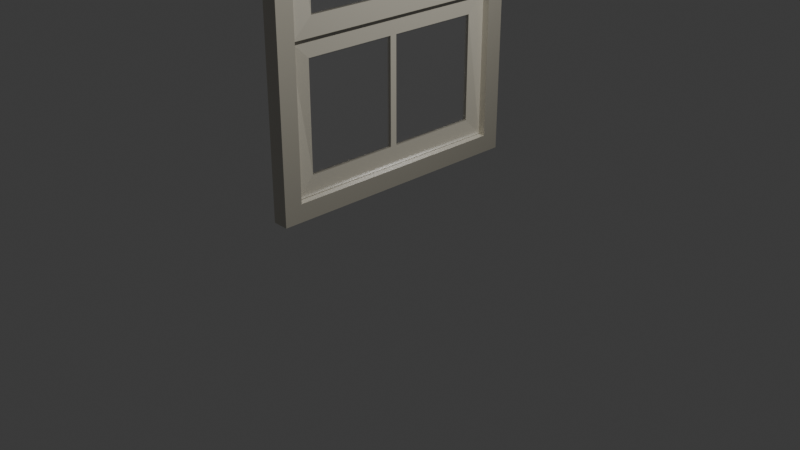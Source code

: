 # Source: window.blend  (saved by Blender 4.2.66; exported with 4.5.12 LTS)
import bpy
from mathutils import Matrix  # noqa: F401  (used for matrix-valued properties, if any)

bpy.ops.wm.read_factory_settings(use_empty=True)
scene = bpy.context.scene
scene.name = 'Scene'

# ---- collections
col_collection = bpy.data.collections.new('Collection'); scene.collection.children.link(col_collection)

# ---- images (referenced by path relative to the original .blend; pixels are not part of the script)
import os
ASSET_DIR = os.environ.get("B2B_ASSET_DIR", "")  # directory of the original .blend (textures are referenced by path, not embedded)
HERE = os.path.dirname(os.path.abspath(__file__))  # packed textures are extracted next to this script under _unpacked/

def load_image(name, relpath, width, height, colorspace="sRGB"):
    """Load a texture the original file referenced (path relative to the .blend, or extracted next to this script)."""
    p = next((c for c in (os.path.join(HERE, relpath), os.path.join(ASSET_DIR, relpath)) if relpath and os.path.exists(c)), "")
    if p:
        img = bpy.data.images.load(p, check_existing=True)
        img.name = name
    else:  # same state as the original file: an image datablock whose file is absent (Cycles renders it pink)
        img = bpy.data.images.new(name, width, height)
        img.source = "FILE"
        img.filepath = "//" + (relpath or name)
    img.colorspace_settings.name = colorspace
    return img
img_wood061_2k_jpg_displacement_jpg = load_image('Wood061_2K-JPG_Displacement.jpg', 'Wood061_2K-JPG_Displacement.jpg', 1024, 1024, 'sRGB')
img_wood061_2k_jpg_normaldx_jpg = load_image('Wood061_2K-JPG_NormalDX.jpg', 'Wood061_2K-JPG_NormalDX.jpg', 1024, 1024, 'Non-Color')
img_wood061_2k_jpg_roughness_jpg = load_image('Wood061_2K-JPG_Roughness.jpg', 'Wood061_2K-JPG_Roughness.jpg', 1024, 1024, 'Non-Color')

# ---- materials (node trees are filled in below, after node groups)
mat_material = bpy.data.materials.new('Material')
mat_material_001 = bpy.data.materials.new('Material.001')

# ---- material node trees
mat_material.use_nodes = True; mat_material.node_tree.nodes.clear()
_N = mat_material.node_tree.nodes; _L = mat_material.node_tree.links
n0 = _N.new('ShaderNodeBsdfPrincipled'); n0.name = 'Principled BSDF'; n0.location = (200, 275)
n0.inputs[0].default_value = (0.5867, 0.5504, 0.45, 1.0)
n0.inputs[3].default_value = 3.1
n1 = _N.new('ShaderNodeOutputMaterial'); n1.name = 'Material Output'; n1.location = (660, 275)
n2 = _N.new('ShaderNodeTexImage'); n2.name = 'Image Texture.003'; n2.location = (200, -96)
n2.image = img_wood061_2k_jpg_displacement_jpg
n3 = _N.new('ShaderNodeDisplacement'); n3.name = 'Displacement'; n3.location = (480, 55)
n3.inputs[1].default_value = 0.6
n3.inputs[2].default_value = 0.6
n4 = _N.new('ShaderNodeTexImage'); n4.name = 'Image Texture'; n4.location = (-315, 9)
n4.image = img_wood061_2k_jpg_normaldx_jpg
n5 = _N.new('ShaderNodeNormalMap'); n5.name = 'Normal Map'; n5.location = (4, 112)
n5.inputs[0].default_value = 0.2
n6 = _N.new('ShaderNodeTexImage'); n6.name = 'Image Texture.001'; n6.location = (-324, 308)
n6.image = img_wood061_2k_jpg_roughness_jpg
_L.new(n0.outputs[0], n1.inputs[0])
_L.new(n3.outputs[0], n1.inputs[2])
_L.new(n2.outputs[0], n3.inputs[3])
_L.new(n4.outputs[0], n5.inputs[1])
_L.new(n6.outputs[0], n0.inputs[2])
_L.new(n5.outputs[0], n0.inputs[5])
n1.is_active_output = True
mat_material_001.use_nodes = True; mat_material_001.node_tree.nodes.clear()
_N = mat_material_001.node_tree.nodes; _L = mat_material_001.node_tree.links
n0 = _N.new('ShaderNodeOutputMaterial'); n0.name = 'Material Output'; n0.location = (300, 300)
n1 = _N.new('ShaderNodeBsdfGlass'); n1.name = 'Glass BSDF'; n1.location = (10, 300)
n1.inputs[1].default_value = 0.5
_L.new(n1.outputs[0], n0.inputs[0])
n0.is_active_output = True

# ---- world
world_world = bpy.data.worlds.new('World'); scene.world = world_world
world_world.use_nodes = True; world_world.node_tree.nodes.clear()
_N = world_world.node_tree.nodes; _L = world_world.node_tree.links
n0 = _N.new('ShaderNodeOutputWorld'); n0.name = 'World Output'; n0.location = (300, 300)
n1 = _N.new('ShaderNodeBackground'); n1.name = 'Background'; n1.location = (10, 300)
n1.inputs[0].default_value = (0.05088, 0.05088, 0.05088, 1.0)
_L.new(n1.outputs[0], n0.inputs[0])
n0.is_active_output = True
world_world.color = (0.05088, 0.05088, 0.05088)
world_world.sun_shadow_jitter_overblur = 0.0

# ---- cameras
cam_camera = bpy.data.cameras.new('Camera')
cam_camera.clip_end = 100.0
cam_camera.ortho_scale = 7.314

# ---- lights
light_light = bpy.data.lights.new('Light', 'POINT')
light_light.energy = 1000.0
light_light.shadow_soft_size = 0.1

# ---- meshes
me_plane = bpy.data.meshes.new('Plane')
me_plane.from_pydata([(-1.425, -1.425, 0.0), (1.425, -1.425, 0.0), (-1.425, 1.425, 0.0), (1.425, 1.425, 0.0), (-1.234, 1.27, 1.566e-09), (-1.234, -1.27, 1.566e-09), (1.234, -1.27, -1.566e-09), (1.234, 1.27, -1.566e-09), (-1.425, -1.425, -0.1), (1.425, -1.425, -0.1), (-1.425, 1.425, -0.1), (1.425, 1.425, -0.1), (-1.234, 1.27, -0.1), (-1.234, -1.27, -0.1), (1.234, -1.27, -0.1), (1.234, 1.27, -0.1), (-1.234, 0.0, 1.566e-09), (-1.425, 0.0, 0.0), (-1.234, 0.0, -0.1), (-1.425, 0.0, -0.1)], [], [(14, 15, 7, 6), (16, 4, 2, 17), (6, 5, 0, 1), (7, 6, 1, 3), (4, 7, 3, 2), (13, 14, 6, 5), (18, 12, 10, 19), (14, 13, 8, 9), (15, 14, 9, 11), (12, 15, 11, 10), (15, 12, 4, 7), (18, 13, 5, 16), (8, 9, 1, 0), (9, 11, 3, 1), (11, 10, 2, 3), (19, 8, 0, 17), (10, 19, 17, 2), (12, 18, 16, 4), (13, 18, 19, 8), (5, 16, 17, 0)])
_uv = me_plane.uv_layers.new(name='UVMap')
_uv.uv.foreach_set('vector', [0.9456, 0.05444, 0.9456, 0.9456, 0.9456, 0.9456, 0.9456, 0.05444, 0.05444, 0.5, 0.05444, 0.9456, 0.0, 1.0, 0.0, 0.5, 0.9456, 0.05444, 0.05444, 0.05444, 0.0, 0.0, 1.0, 0.0, 0.9456, 0.9456, 0.9456, 0.05444, 1.0, 0.0, 1.0, 1.0, 0.05444, 0.9456, 0.9456, 0.9456, 1.0, 1.0, 0.0, 1.0, 0.05444, 0.05444, 0.9456, 0.05444, 0.9456, 0.05444, 0.05444, 0.05444, 0.05444, 0.5, 0.05444, 0.9456, 0.0, 1.0, 0.0, 0.5, 0.9456, 0.05444, 0.05444, 0.05444, 0.0, 0.0, 1.0, 0.0, 0.9456, 0.9456, 0.9456, 0.05444, 1.0, 0.0, 1.0, 1.0, 0.05444, 0.9456, 0.9456, 0.9456, 1.0, 1.0, 0.0, 1.0, 0.9456, 0.9456, 0.05444, 0.9456, 0.05444, 0.9456, 0.9456, 0.9456, 0.05444, 0.5, 0.05444, 0.05444, 0.05444, 0.05444, 0.05444, 0.5, 0.0, 0.0, 1.0, 0.0, 1.0, 0.0, 0.0, 0.0, 1.0, 0.0, 1.0, 1.0, 1.0, 1.0, 1.0, 0.0, 1.0, 1.0, 0.0, 1.0, 0.0, 1.0, 1.0, 1.0, 0.0, 0.5, 0.0, 0.0, 0.0, 0.0, 0.0, 0.5, 0.0, 1.0, 0.0, 0.5, 0.0, 0.5, 0.0, 1.0, 0.05444, 0.9456, 0.05444, 0.5, 0.05444, 0.5, 0.05444, 0.9456, 0.05444, 0.05444, 0.05444, 0.5, 0.0, 0.5, 0.0, 0.0, 0.05444, 0.05444, 0.05444, 0.5, 0.0, 0.5, 0.0, 0.0])
me_plane.materials.append(mat_material)
me_plane.update()
me_plane_002 = bpy.data.meshes.new('Plane.002')
me_plane_002.from_pydata([(-1.425, -0.4155, -2.132e-14), (1.425, -0.4155, -2.132e-14), (-1.425, 0.594, 4.357e-08), (1.425, 0.594, 4.357e-08), (-1.184, -0.2821, 2.168e-08), (1.184, -0.2821, 2.168e-08), (1.184, 0.4606, 2.189e-08), (-1.184, 0.4606, 2.189e-08), (0.04146, -0.2821, 2.168e-08), (0.04146, 0.4606, 2.189e-08), (0.05197, -0.4155, -2.132e-14), (0.05197, 0.594, 4.357e-08), (-0.04334, 0.4606, 2.189e-08), (-0.05009, 0.594, 4.357e-08), (-0.04334, -0.2821, 2.168e-08), (-0.05009, -0.4155, -2.132e-14), (-1.184, 0.4606, -0.07891), (-1.184, -0.2821, -0.07891), (0.04146, -0.2821, -0.07891), (1.184, -0.2821, -0.07891), (1.184, 0.4606, -0.07891), (-0.04334, 0.4606, -0.07891), (0.05197, -0.4155, -0.07891), (1.425, -0.4155, -0.07891), (-1.425, -0.4155, -0.07891), (1.425, 0.594, -0.07891), (-0.05009, 0.594, -0.07891), (-1.425, 0.594, -0.07891), (-0.04334, -0.2821, -0.07891), (0.04146, 0.4606, -0.07891), (-0.05009, -0.4155, -0.07891), (0.05197, 0.594, -0.07891)], [], [(10, 8, 5, 1), (1, 5, 6, 3), (13, 12, 7, 2), (2, 7, 4, 0), (3, 6, 9, 11), (15, 14, 8, 10), (14, 12, 9, 8), (0, 4, 14, 15), (11, 9, 12, 13), (22, 23, 19, 18), (23, 25, 20, 19), (26, 27, 16, 21), (27, 24, 17, 16), (25, 31, 29, 20), (30, 22, 18, 28), (28, 18, 29, 21), (24, 30, 28, 17), (31, 26, 21, 29), (12, 14, 28, 21), (5, 8, 18, 19), (13, 2, 27, 26), (6, 5, 19, 20), (7, 12, 21, 16), (8, 9, 29, 18), (2, 0, 24, 27), (10, 1, 23, 22), (11, 13, 26, 31), (9, 6, 20, 29), (14, 4, 17, 28), (15, 10, 22, 30), (1, 3, 25, 23), (0, 15, 30, 24), (4, 7, 16, 17), (3, 11, 31, 25)])
_uv = me_plane_002.uv_layers.new(name='UVMap')
_uv.uv.foreach_set('vector', [0.5218, 0.0, 0.5181, 0.2387, 0.9154, 0.2387, 1.0, 0.0, 1.0, 0.0, 0.9154, 0.2387, 0.9154, 0.7613, 1.0, 1.0, 0.486, 1.0, 0.4884, 0.7613, 0.08455, 0.7613, 0.0, 1.0, 0.0, 1.0, 0.08455, 0.7613, 0.08455, 0.2387, 0.0, 0.0, 1.0, 1.0, 0.9154, 0.7613, 0.5181, 0.7613, 0.5218, 1.0, 0.486, 0.0, 0.4884, 0.2387, 0.5181, 0.2387, 0.5218, 0.0, 0.4884, 0.2387, 0.4884, 0.7613, 0.5181, 0.7613, 0.5181, 0.2387, 0.0, 0.0, 0.08455, 0.2387, 0.4884, 0.2387, 0.486, 0.0, 0.5218, 1.0, 0.5181, 0.7613, 0.4884, 0.7613, 0.486, 1.0, 0.5218, 0.0, 1.0, 0.0, 0.9154, 0.2387, 0.5181, 0.2387, 1.0, 0.0, 1.0, 1.0, 0.9154, 0.7613, 0.9154, 0.2387, 0.486, 1.0, 0.0, 1.0, 0.08455, 0.7613, 0.4884, 0.7613, 0.0, 1.0, 0.0, 0.0, 0.08455, 0.2387, 0.08455, 0.7613, 1.0, 1.0, 0.5218, 1.0, 0.5181, 0.7613, 0.9154, 0.7613, 0.486, 0.0, 0.5218, 0.0, 0.5181, 0.2387, 0.4884, 0.2387, 0.4884, 0.2387, 0.5181, 0.2387, 0.5181, 0.7613, 0.4884, 0.7613, 0.0, 0.0, 0.486, 0.0, 0.4884, 0.2387, 0.08455, 0.2387, 0.5218, 1.0, 0.486, 1.0, 0.4884, 0.7613, 0.5181, 0.7613, 0.4884, 0.7613, 0.4884, 0.2387, 0.4884, 0.2387, 0.4884, 0.7613, 0.9154, 0.2387, 0.5181, 0.2387, 0.5181, 0.2387, 0.9154, 0.2387, 0.486, 1.0, 0.0, 1.0, 0.0, 1.0, 0.486, 1.0, 0.9154, 0.7613, 0.9154, 0.2387, 0.9154, 0.2387, 0.9154, 0.7613, 0.08455, 0.7613, 0.4884, 0.7613, 0.4884, 0.7613, 0.08455, 0.7613, 0.5181, 0.2387, 0.5181, 0.7613, 0.5181, 0.7613, 0.5181, 0.2387, 0.0, 1.0, 0.0, 0.0, 0.0, 0.0, 0.0, 1.0, 0.5218, 0.0, 1.0, 0.0, 1.0, 0.0, 0.5218, 0.0, 0.5218, 1.0, 0.486, 1.0, 0.486, 1.0, 0.5218, 1.0, 0.5181, 0.7613, 0.9154, 0.7613, 0.9154, 0.7613, 0.5181, 0.7613, 0.4884, 0.2387, 0.08455, 0.2387, 0.08455, 0.2387, 0.4884, 0.2387, 0.486, 0.0, 0.5218, 0.0, 0.5218, 0.0, 0.486, 0.0, 1.0, 0.0, 1.0, 1.0, 1.0, 1.0, 1.0, 0.0, 0.0, 0.0, 0.486, 0.0, 0.486, 0.0, 0.0, 0.0, 0.08455, 0.2387, 0.08455, 0.7613, 0.08455, 0.7613, 0.08455, 0.2387, 1.0, 1.0, 0.5218, 1.0, 0.5218, 1.0, 1.0, 1.0])
me_plane_002.materials.append(mat_material)
me_plane_002.update()
me_plane_003 = bpy.data.meshes.new('Plane.003')
me_plane_003.from_pydata([(-1.027, 0.2704, -0.025), (1.027, 0.2704, -0.025), (-1.027, 1.425, -0.025), (1.027, 1.425, -0.025)], [], [(0, 1, 3, 2)])
_uv = me_plane_003.uv_layers.new(name='UVMap')
_uv.uv.foreach_set('vector', [0.0, 0.0, 1.0, 0.0, 1.0, 1.0, 0.0, 1.0])
me_plane_003.materials.append(mat_material_001)
me_plane_003.update()
me_plane_004 = bpy.data.meshes.new('Plane.004')
me_plane_004.from_pydata([(-1.425, -0.4155, -2.132e-14), (1.425, -0.4155, -2.132e-14), (-1.425, 0.594, 4.357e-08), (1.425, 0.594, 4.357e-08), (-1.184, -0.2821, 2.168e-08), (1.184, -0.2821, 2.168e-08), (1.184, 0.4606, 2.189e-08), (-1.184, 0.4606, 2.189e-08), (0.04146, -0.2821, 2.168e-08), (0.04146, 0.4606, 2.189e-08), (0.05197, -0.4155, -2.132e-14), (0.05197, 0.594, 4.357e-08), (-0.04334, 0.4606, 2.189e-08), (-0.05009, 0.594, 4.357e-08), (-0.04334, -0.2821, 2.168e-08), (-0.05009, -0.4155, -2.132e-14), (-1.184, 0.4606, -0.07891), (-1.184, -0.2821, -0.07891), (0.04146, -0.2821, -0.07891), (1.184, -0.2821, -0.07891), (1.184, 0.4606, -0.07891), (-0.04334, 0.4606, -0.07891), (0.05197, -0.4155, -0.07891), (1.425, -0.4155, -0.07891), (-1.425, -0.4155, -0.07891), (1.425, 0.594, -0.07891), (-0.05009, 0.594, -0.07891), (-1.425, 0.594, -0.07891), (-0.04334, -0.2821, -0.07891), (0.04146, 0.4606, -0.07891), (-0.05009, -0.4155, -0.07891), (0.05197, 0.594, -0.07891)], [], [(10, 8, 5, 1), (1, 5, 6, 3), (13, 12, 7, 2), (2, 7, 4, 0), (3, 6, 9, 11), (15, 14, 8, 10), (14, 12, 9, 8), (0, 4, 14, 15), (11, 9, 12, 13), (22, 23, 19, 18), (23, 25, 20, 19), (26, 27, 16, 21), (27, 24, 17, 16), (25, 31, 29, 20), (30, 22, 18, 28), (28, 18, 29, 21), (24, 30, 28, 17), (31, 26, 21, 29), (12, 14, 28, 21), (5, 8, 18, 19), (13, 2, 27, 26), (6, 5, 19, 20), (7, 12, 21, 16), (8, 9, 29, 18), (2, 0, 24, 27), (10, 1, 23, 22), (11, 13, 26, 31), (9, 6, 20, 29), (14, 4, 17, 28), (15, 10, 22, 30), (1, 3, 25, 23), (0, 15, 30, 24), (4, 7, 16, 17), (3, 11, 31, 25)])
_uv = me_plane_004.uv_layers.new(name='UVMap')
_uv.uv.foreach_set('vector', [0.5218, 0.0, 0.5181, 0.2387, 0.9154, 0.2387, 1.0, 0.0, 1.0, 0.0, 0.9154, 0.2387, 0.9154, 0.7613, 1.0, 1.0, 0.486, 1.0, 0.4884, 0.7613, 0.08455, 0.7613, 0.0, 1.0, 0.0, 1.0, 0.08455, 0.7613, 0.08455, 0.2387, 0.0, 0.0, 1.0, 1.0, 0.9154, 0.7613, 0.5181, 0.7613, 0.5218, 1.0, 0.486, 0.0, 0.4884, 0.2387, 0.5181, 0.2387, 0.5218, 0.0, 0.4884, 0.2387, 0.4884, 0.7613, 0.5181, 0.7613, 0.5181, 0.2387, 0.0, 0.0, 0.08455, 0.2387, 0.4884, 0.2387, 0.486, 0.0, 0.5218, 1.0, 0.5181, 0.7613, 0.4884, 0.7613, 0.486, 1.0, 0.5218, 0.0, 1.0, 0.0, 0.9154, 0.2387, 0.5181, 0.2387, 1.0, 0.0, 1.0, 1.0, 0.9154, 0.7613, 0.9154, 0.2387, 0.486, 1.0, 0.0, 1.0, 0.08455, 0.7613, 0.4884, 0.7613, 0.0, 1.0, 0.0, 0.0, 0.08455, 0.2387, 0.08455, 0.7613, 1.0, 1.0, 0.5218, 1.0, 0.5181, 0.7613, 0.9154, 0.7613, 0.486, 0.0, 0.5218, 0.0, 0.5181, 0.2387, 0.4884, 0.2387, 0.4884, 0.2387, 0.5181, 0.2387, 0.5181, 0.7613, 0.4884, 0.7613, 0.0, 0.0, 0.486, 0.0, 0.4884, 0.2387, 0.08455, 0.2387, 0.5218, 1.0, 0.486, 1.0, 0.4884, 0.7613, 0.5181, 0.7613, 0.4884, 0.7613, 0.4884, 0.2387, 0.4884, 0.2387, 0.4884, 0.7613, 0.9154, 0.2387, 0.5181, 0.2387, 0.5181, 0.2387, 0.9154, 0.2387, 0.486, 1.0, 0.0, 1.0, 0.0, 1.0, 0.486, 1.0, 0.9154, 0.7613, 0.9154, 0.2387, 0.9154, 0.2387, 0.9154, 0.7613, 0.08455, 0.7613, 0.4884, 0.7613, 0.4884, 0.7613, 0.08455, 0.7613, 0.5181, 0.2387, 0.5181, 0.7613, 0.5181, 0.7613, 0.5181, 0.2387, 0.0, 1.0, 0.0, 0.0, 0.0, 0.0, 0.0, 1.0, 0.5218, 0.0, 1.0, 0.0, 1.0, 0.0, 0.5218, 0.0, 0.5218, 1.0, 0.486, 1.0, 0.486, 1.0, 0.5218, 1.0, 0.5181, 0.7613, 0.9154, 0.7613, 0.9154, 0.7613, 0.5181, 0.7613, 0.4884, 0.2387, 0.08455, 0.2387, 0.08455, 0.2387, 0.4884, 0.2387, 0.486, 0.0, 0.5218, 0.0, 0.5218, 0.0, 0.486, 0.0, 1.0, 0.0, 1.0, 1.0, 1.0, 1.0, 1.0, 0.0, 0.0, 0.0, 0.486, 0.0, 0.486, 0.0, 0.0, 0.0, 0.08455, 0.2387, 0.08455, 0.7613, 0.08455, 0.7613, 0.08455, 0.2387, 1.0, 1.0, 0.5218, 1.0, 0.5218, 1.0, 1.0, 1.0])
me_plane_004.materials.append(mat_material)
me_plane_004.update()
me_plane_005 = bpy.data.meshes.new('Plane.005')
me_plane_005.from_pydata([(-1.027, 0.2704, -0.025), (1.027, 0.2704, -0.025), (-1.027, 1.425, -0.025), (1.027, 1.425, -0.025)], [], [(0, 1, 3, 2)])
_uv = me_plane_005.uv_layers.new(name='UVMap')
_uv.uv.foreach_set('vector', [0.0, 0.0, 1.0, 0.0, 1.0, 1.0, 0.0, 1.0])
me_plane_005.materials.append(mat_material_001)
me_plane_005.update()

# ---- objects
ob_light = bpy.data.objects.new('Light', light_light)
ob_camera = bpy.data.objects.new('Camera', cam_camera)
ob_empty = bpy.data.objects.new('Empty', None)
ob_plane = bpy.data.objects.new('Plane', me_plane)
ob_plane_001 = bpy.data.objects.new('Plane.001', me_plane_002)
ob_plane_002 = bpy.data.objects.new('Plane.002', me_plane_003)
ob_plane_003 = bpy.data.objects.new('Plane.003', me_plane_004)
ob_plane_004 = bpy.data.objects.new('Plane.004', me_plane_005)

# ---- transforms, parenting, visibility, modifiers, constraints
ob_light.location = (4.076, 1.005, 5.904)
ob_light.rotation_euler = (0.6503, 0.05522, 1.866)
ob_light.lock_rotations_4d = False
ob_light.empty_display_type = 'ARROWS'
ob_light.color = (0.0, 0.0, 0.0, 0.0)
ob_light.lineart.crease_threshold = 0.0
ob_camera.location = (7.359, -6.926, 4.958)
ob_camera.rotation_euler = (1.109, 0.0, 0.8149)
ob_camera.lock_rotations_4d = False
ob_camera.empty_display_type = 'ARROWS'
ob_camera.color = (0.0, 0.0, 0.0, 0.0)
ob_camera.display_type = 'WIRE'
ob_camera.lineart.crease_threshold = 0.0
ob_empty.location = (0.0, 0.1837, 1.738)
ob_empty.rotation_euler = (1.571, 0.0, 1.571)
ob_empty.empty_display_type = 'IMAGE'
ob_empty.empty_display_size = 5.616
ob_empty.empty_image_offset = (-0.532, -0.4132)
ob_plane.location = (0.0, 0.0, 2.1)
ob_plane.rotation_euler = (1.571, -0.0, 1.571)
ob_plane.scale = (1.0, 1.209, 1.702)
ob_plane_001.location = (-0.02, 0.0, 2.732)
ob_plane_001.rotation_euler = (1.571, -0.0, 1.571)
ob_plane_001.scale = (0.8668, 1.52, 0.6337)
ob_plane_002.location = (-0.02877, -0.0008126, 2.007)
ob_plane_002.rotation_euler = (1.571, -0.0, 1.571)
ob_plane_003.location = (-0.07765, 0.0, 1.2)
ob_plane_003.rotation_euler = (1.571, -0.0, 1.571)
ob_plane_003.scale = (0.8668, 1.52, 0.6337)
ob_plane_004.location = (-0.07765, -0.0008126, 0.4723)
ob_plane_004.rotation_euler = (1.571, -0.0, 1.571)

# ---- collection membership
col_collection.objects.link(ob_light)
col_collection.objects.link(ob_camera)
col_collection.objects.link(ob_empty)
col_collection.objects.link(ob_plane)
col_collection.objects.link(ob_plane_001)
col_collection.objects.link(ob_plane_002)
col_collection.objects.link(ob_plane_003)
col_collection.objects.link(ob_plane_004)

# ---- scene / render settings (as saved in the file)
scene.camera = ob_camera
scene.frame_start = 1; scene.frame_end = 250; scene.frame_set(0)
scene.render.engine = 'CYCLES'
bpy.context.view_layer.update()
